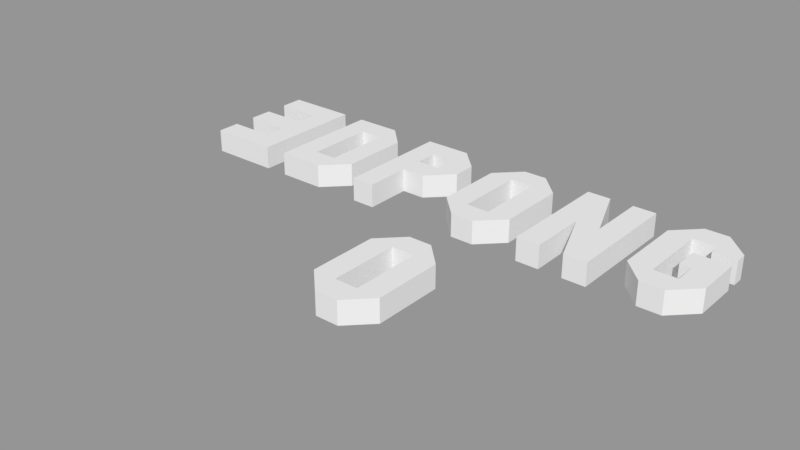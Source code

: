 # Source: 3d_pong_models.blend  (saved by Blender 2.79.0; exported with 4.5.12 LTS)
import bpy
from mathutils import Matrix  # noqa: F401  (used for matrix-valued properties, if any)

bpy.ops.wm.read_factory_settings(use_empty=True)
scene = bpy.context.scene
scene.name = 'TitleScreen'

# ---- collections
col_collection_1_003 = bpy.data.collections.new('Collection 1.003'); scene.collection.children.link(col_collection_1_003)

# ---- meshes
me_plane_006 = bpy.data.meshes.new('Plane.006')
me_plane_006.from_pydata([(1.0, -5.0, 0.0), (1.0, 5.0, 0.0), (-1.0, 3.0, 0.0), (1.0, 3.0, 0.0), (-1.0, -3.0, 0.0), (1.0, -3.0, 0.0), (3.0, -5.0, 0.0), (3.0, 5.0, 0.0), (3.0, 3.0, 0.0), (5.0, 3.0, 0.0), (3.0, -3.0, 0.0), (5.0, -3.0, 0.0), (-1.0, -3.0, -2.0), (1.0, -5.0, -2.0), (1.0, 3.0, -2.0), (1.0, 5.0, -2.0), (-1.0, 3.0, -2.0), (1.0, -3.0, -2.0), (3.0, -3.0, -2.0), (3.0, -5.0, -2.0), (5.0, 3.0, -2.0), (3.0, 5.0, -2.0), (3.0, 3.0, -2.0), (5.0, -3.0, -2.0)], [], [(2, 3, 1), (4, 5, 3, 2), (4, 0, 5), (8, 9, 7), (10, 11, 9, 8), (6, 11, 10), (3, 8, 7, 1), (0, 6, 10, 5), (16, 15, 14), (12, 16, 14, 17), (12, 17, 13), (22, 21, 20), (18, 22, 20, 23), (19, 18, 23), (14, 15, 21, 22), (13, 17, 18, 19), (0, 13, 19, 6), (2, 16, 12, 4), (10, 18, 17, 5), (1, 15, 16, 2), (9, 20, 21, 7), (3, 14, 22, 8), (8, 22, 18, 10), (5, 17, 14, 3), (7, 21, 15, 1), (4, 12, 13, 0), (6, 19, 23, 11), (11, 23, 20, 9)])
me_plane_006.use_remesh_preserve_volume = False
me_plane_006.use_remesh_preserve_attributes = False
me_plane_006.use_mirror_vertex_groups = False
me_plane_006.update()
me_plane_005 = bpy.data.meshes.new('Plane.005')
me_plane_005.from_pydata([(1.0, -5.0, 0.0), (3.0, 2.0, 0.0), (1.0, 5.0, 0.0), (-1.0, 3.0, 0.0), (-1.0, -3.0, 0.0), (1.0, -3.0, 0.0), (1.0, 3.0, 0.0), (3.0, -5.0, 0.0), (2.0, 1.0, 0.0), (3.0, 5.0, 0.0), (2.0, -1.0, 0.0), (3.0, 3.0, 0.0), (3.0, -3.0, 0.0), (5.0, -3.0, 0.0), (3.0, -1.0, 0.0), (5.0, 1.0, 0.0), (5.0, 3.0, 0.0), (3.0, 1.0, 0.0), (5.0, -1.0, 0.0), (5.0, 2.0, 0.0), (3.0, 3.0, -2.0), (5.0, 3.0, -2.0), (-1.0, -3.0, -2.0), (1.0, -5.0, -2.0), (1.0, 3.0, -2.0), (1.0, 5.0, -2.0), (-1.0, 3.0, -2.0), (1.0, -3.0, -2.0), (3.0, -3.0, -2.0), (3.0, -5.0, -2.0), (3.0, 1.0, -2.0), (2.0, 1.0, -2.0), (2.0, -1.0, -2.0), (3.0, -1.0, -2.0), (3.0, 5.0, -2.0), (3.0, 2.0, -2.0), (5.0, 2.0, -2.0), (5.0, -3.0, -2.0), (5.0, -1.0, -2.0), (5.0, 1.0, -2.0), (-9.0, -5.0, 0.0), (-7.0, -5.0, 0.0), (-9.0, 5.0, 0.0), (-7.0, 5.0, 0.0), (-9.0, 0.0, 0.0), (-7.0, 0.0, 0.0), (-5.0, -5.0, 0.0), (-3.0, -5.0, 0.0), (-5.0, 5.0, 0.0), (-3.0, 5.0, 0.0), (-5.0, 0.0, 0.0), (-3.0, 0.0, 0.0), (-9.0, -5.0, -2.0), (-7.0, -5.0, -2.0), (-7.0, 0.0, -2.0), (-7.0, 5.0, -2.0), (-9.0, 5.0, -2.0), (-9.0, 0.0, -2.0), (-5.0, 0.0, -2.0), (-5.0, -5.0, -2.0), (-3.0, -5.0, -2.0), (-3.0, 5.0, -2.0), (-5.0, 5.0, -2.0), (-3.0, 0.0, -2.0), (-15.0, -5.0, 0.0), (-15.0, 5.0, 0.0), (-17.0, 3.0, 0.0), (-15.0, 3.0, 0.0), (-17.0, -3.0, 0.0), (-15.0, -3.0, 0.0), (-13.0, -5.0, 0.0), (-13.0, 5.0, 0.0), (-13.0, 3.0, 0.0), (-11.0, 3.0, 0.0), (-13.0, -3.0, 0.0), (-11.0, -3.0, 0.0), (-17.0, -3.0, -2.0), (-15.0, -5.0, -2.0), (-15.0, 3.0, -2.0), (-15.0, 5.0, -2.0), (-17.0, 3.0, -2.0), (-15.0, -3.0, -2.0), (-13.0, -3.0, -2.0), (-13.0, -5.0, -2.0), (-11.0, 3.0, -2.0), (-13.0, 5.0, -2.0), (-13.0, 3.0, -2.0), (-11.0, -3.0, -2.0), (-25.0, -5.0, 0.0), (-23.0, -5.0, 0.0), (-25.0, 5.0, 0.0), (-23.0, 5.0, 0.0), (-25.0, 3.0, 0.0), (-23.0, 3.0, 0.0), (-25.0, 1.0, 0.0), (-23.0, 1.0, 0.0), (-25.0, -1.0, 0.0), (-23.0, -1.0, 0.0), (-21.0, 5.0, 0.0), (-21.0, 3.0, 0.0), (-19.0, 3.0, 0.0), (-21.0, 1.0, 0.0), (-19.0, 1.0, 0.0), (-21.0, -1.0, 0.0), (-25.0, -5.0, -2.0), (-23.0, -5.0, -2.0), (-25.0, 5.0, -2.0), (-23.0, 5.0, -2.0), (-25.0, 3.0, -2.0), (-23.0, 3.0, -2.0), (-25.0, 1.0, -2.0), (-23.0, 1.0, -2.0), (-25.0, -1.0, -2.0), (-23.0, -1.0, -2.0), (-21.0, 5.0, -2.0), (-21.0, 3.0, -2.0), (-19.0, 3.0, -2.0), (-21.0, 1.0, -2.0), (-19.0, 1.0, -2.0), (-21.0, -1.0, -2.0)], [], [(3, 6, 2), (4, 0, 5), (4, 5, 6, 3), (14, 18, 15, 17), (7, 13, 12), (12, 13, 18, 14), (6, 11, 9, 2), (0, 7, 12, 5), (14, 17, 8, 10), (9, 11, 16), (16, 11, 1, 19), (26, 25, 24), (22, 27, 23), (22, 26, 24, 27), (33, 30, 39, 38), (29, 28, 37), (28, 33, 38, 37), (24, 25, 34, 20), (23, 27, 28, 29), (33, 32, 31, 30), (34, 21, 20), (21, 36, 35, 20), (3, 26, 22, 4), (6, 24, 20, 11), (8, 31, 32, 10), (9, 34, 25, 2), (19, 36, 21, 16), (5, 27, 24, 6), (0, 23, 29, 7), (1, 35, 36, 19), (11, 20, 35, 1), (12, 28, 27, 5), (7, 29, 37, 13), (4, 22, 23, 0), (18, 38, 39, 15), (15, 39, 30, 17), (17, 30, 31, 8), (13, 37, 38, 18), (2, 25, 26, 3), (16, 21, 34, 9), (10, 32, 33, 14), (14, 33, 28, 12), (44, 45, 43, 42), (50, 51, 49, 48), (46, 47, 51, 50), (45, 46, 50, 43), (40, 41, 45, 44), (57, 56, 55, 54), (58, 62, 61, 63), (59, 58, 63, 60), (54, 55, 58, 59), (52, 57, 54, 53), (50, 58, 55, 43), (41, 53, 54, 45), (51, 63, 61, 49), (43, 55, 56, 42), (49, 61, 62, 48), (42, 56, 57, 44), (48, 62, 58, 50), (40, 52, 53, 41), (45, 54, 59, 46), (44, 57, 52, 40), (47, 60, 63, 51), (46, 59, 60, 47), (66, 67, 65), (68, 69, 67, 66), (68, 64, 69), (72, 73, 71), (74, 75, 73, 72), (70, 75, 74), (67, 72, 71, 65), (64, 70, 74, 69), (80, 79, 78), (76, 80, 78, 81), (76, 81, 77), (86, 85, 84), (82, 86, 84, 87), (83, 82, 87), (78, 79, 85, 86), (77, 81, 82, 83), (64, 77, 83, 70), (66, 80, 76, 68), (74, 82, 81, 69), (65, 79, 80, 66), (73, 84, 85, 71), (67, 78, 86, 72), (72, 86, 82, 74), (69, 81, 78, 67), (71, 85, 79, 65), (68, 76, 77, 64), (70, 83, 87, 75), (75, 87, 84, 73), (92, 93, 91, 90), (94, 95, 93, 92), (96, 97, 95, 94), (88, 89, 97, 96), (91, 93, 99, 98), (98, 99, 100), (100, 99, 101, 102), (102, 101, 103), (97, 103, 101, 95), (108, 106, 107, 109), (110, 108, 109, 111), (112, 110, 111, 113), (104, 112, 113, 105), (107, 114, 115, 109), (114, 116, 115), (116, 118, 117, 115), (118, 119, 117), (113, 111, 117, 119), (95, 111, 109, 93), (99, 115, 117, 101), (103, 119, 118, 102), (98, 114, 107, 91), (92, 108, 110, 94), (96, 112, 104, 88), (93, 109, 115, 99), (97, 113, 119, 103), (88, 104, 105, 89), (100, 116, 114, 98), (101, 117, 111, 95), (94, 110, 112, 96), (91, 107, 106, 90), (89, 105, 113, 97), (90, 106, 108, 92), (102, 118, 116, 100)])
me_plane_005.use_remesh_preserve_volume = False
me_plane_005.use_remesh_preserve_attributes = False
me_plane_005.use_mirror_vertex_groups = False
me_plane_005.update()
me_plane_001 = bpy.data.meshes.new('Plane.001')
me_plane_001.from_pydata([(1.0, -1.0, 0.0), (1.0, 1.0, 0.0), (3.0, -1.0, 0.0), (3.0, 1.0, 0.0), (1.0, 3.0, -8.742e-08), (3.0, 3.0, -8.742e-08), (1.0, 5.0, -1.748e-07), (3.0, 5.0, -1.748e-07), (1.0, -3.0, 8.742e-08), (3.0, -3.0, 8.742e-08), (1.0, -5.0, 1.748e-07), (3.0, -5.0, 1.748e-07), (-3.0, -1.0, 0.0), (-3.0, 1.0, 0.0), (-3.0, 3.0, -8.742e-08), (-3.0, 5.0, -1.748e-07), (-3.0, -3.0, 8.742e-08), (-3.0, -5.0, 1.748e-07), (1.0, -1.0, -2.0), (1.0, 1.0, -2.0), (3.0, -1.0, -2.0), (3.0, 1.0, -2.0), (3.0, 3.0, -2.0), (1.0, 3.0, -2.0), (3.0, 5.0, -2.0), (1.0, 5.0, -2.0), (1.0, -3.0, -2.0), (3.0, -3.0, -2.0), (1.0, -5.0, -2.0), (3.0, -5.0, -2.0), (-3.0, 1.0, -2.0), (-3.0, -1.0, -2.0), (-3.0, 5.0, -2.0), (-3.0, 3.0, -2.0), (-3.0, -3.0, -2.0), (-3.0, -5.0, -2.0), (5.0, -3.0, -2.0), (7.0, -3.0, -2.0), (7.0, -5.0, -2.0), (5.0, -5.0, -2.0), (5.0, 5.0, -1.748e-07), (7.0, 5.0, -1.748e-07), (5.0, -5.0, 1.748e-07), (7.0, -5.0, 1.748e-07), (7.0, -3.0, 8.742e-08), (5.0, -3.0, 8.742e-08), (5.0, 3.0, -8.742e-08), (7.0, 3.0, -8.742e-08), (9.0, 5.0, -1.748e-07), (9.0, 3.0, -8.742e-08), (7.0, 5.0, -2.0), (11.0, 3.0, -8.742e-08), (9.0, -3.0, 1.748e-07), (11.0, -3.0, 1.748e-07), (9.0, -5.0, 2.623e-07), (5.0, 5.0, -2.0), (7.0, 3.0, -2.0), (5.0, 3.0, -2.0), (9.0, 5.0, -2.0), (9.0, 3.0, -2.0), (11.0, 3.0, -2.0), (9.0, -3.0, -2.0), (11.0, -3.0, -2.0), (9.0, -5.0, -2.0)], [], [(18, 31, 30, 19), (1, 0, 2, 3), (1, 3, 5, 4), (4, 5, 7, 6), (23, 33, 32, 25), (2, 0, 8, 9), (9, 8, 10, 11), (28, 35, 34, 26), (19, 30, 13, 1), (19, 21, 20, 18), (19, 23, 22, 21), (23, 25, 24, 22), (14, 33, 23, 4), (20, 27, 26, 18), (27, 29, 28, 26), (28, 10, 17, 35), (7, 24, 25, 6), (13, 30, 31, 12), (12, 31, 18, 0), (0, 18, 26, 8), (15, 32, 33, 14), (2, 20, 21, 3), (10, 28, 29, 11), (5, 22, 24, 7), (16, 34, 35, 17), (11, 29, 27, 9), (8, 26, 34, 16), (25, 32, 15, 6), (8, 16, 17, 10), (4, 23, 19, 1), (6, 15, 14, 4), (3, 21, 22, 5), (9, 27, 20, 2), (46, 45, 44, 47), (46, 47, 41, 40), (44, 45, 42, 43), (37, 38, 39, 36), (57, 56, 37, 36), (41, 47, 49, 48), (48, 49, 51), (51, 49, 52, 53), (53, 52, 54), (43, 54, 52, 44), (57, 55, 50, 56), (50, 58, 59, 56), (58, 60, 59), (60, 62, 61, 59), (62, 63, 61), (38, 37, 61, 63), (43, 38, 63, 54), (42, 39, 38, 43), (52, 61, 37, 44), (44, 37, 56, 47), (53, 62, 60, 51), (45, 36, 39, 42), (49, 59, 61, 52), (48, 58, 50, 41), (47, 56, 59, 49), (46, 57, 36, 45), (54, 63, 62, 53), (41, 50, 55, 40), (51, 60, 58, 48), (40, 55, 57, 46), (1, 13, 12, 0)])
me_plane_001.use_remesh_preserve_volume = False
me_plane_001.use_remesh_preserve_attributes = False
me_plane_001.use_mirror_vertex_groups = False
me_plane_001.update()

# ---- objects
ob_letter_o_001 = bpy.data.objects.new('letter_O.001', me_plane_006)
ob_logo_pong = bpy.data.objects.new('logo_PONG', me_plane_005)
ob_logo_3d = bpy.data.objects.new('logo_3D', me_plane_001)

# ---- transforms, parenting, visibility, modifiers, constraints
ob_letter_o_001.location = (22.0, -15.0, 0.0)
ob_letter_o_001.lineart.crease_threshold = 0.0
ob_logo_pong.location = (38.0, 0.0, 0.0)
ob_logo_pong.lineart.crease_threshold = 0.0
ob_logo_3d.location = (0.0, 0.0, 0.0)
ob_logo_3d.lineart.crease_threshold = 0.0

# ---- collection membership
col_collection_1_003.objects.link(ob_letter_o_001)
col_collection_1_003.objects.link(ob_logo_pong)
col_collection_1_003.objects.link(ob_logo_3d)

# ---- scene / render settings (as saved in the file)
scene.frame_start = 1; scene.frame_end = 250; scene.frame_set(1)
scene.render.engine = 'BLENDER_EEVEE_NEXT'
scene.render.image_settings.exr_codec = 'NONE'
scene.render.resolution_percentage = 50
scene.render.dither_intensity = 0.0
scene.render.simplify_subdivision_render = 0
scene.render.simplify_child_particles_render = 0.0
scene.cycles.use_denoising = False
scene.cycles.samples = 128
scene.cycles.sampling_pattern = 'TABULATED_SOBOL'
scene.cycles.use_adaptive_sampling = False
scene.cycles.use_light_tree = False
scene.cycles.blur_glossy = 0.0
scene.cycles.sample_clamp_indirect = 0.0
scene.view_settings.view_transform = 'Standard'
bpy.context.view_layer.update()

# ---- added for rendering (the .blend has no active camera and no usable light): camera, sun + grey world if the file has none
cam_auto = bpy.data.cameras.new('AutoCamera')
cam_auto.lens = 50.0
cam_auto.sensor_width = 36.0
cam_auto.clip_end = 1000.0
ob_auto_camera = bpy.data.objects.new('AutoCamera', cam_auto)
scene.collection.objects.link(ob_auto_camera)
ob_auto_camera.location = (68.4751, -65.6701, 37.78)
ob_auto_camera.rotation_euler = (1.09748, -7.21219e-08, 0.694738)
scene.camera = ob_auto_camera
light_auto_sun = bpy.data.lights.new('AutoSun', 'SUN')
light_auto_sun.energy = 3.0
light_auto_sun.angle = 0.0523599
ob_auto_sun = bpy.data.objects.new('AutoSun', light_auto_sun)
scene.collection.objects.link(ob_auto_sun)
ob_auto_sun.rotation_euler = (0.872665, 0.174533, 0.523599)
if scene.world is None:
    world_auto = bpy.data.worlds.new('AutoWorld')
    world_auto.color = (0.3, 0.3, 0.3)
    scene.world = world_auto
bpy.context.view_layer.update()
